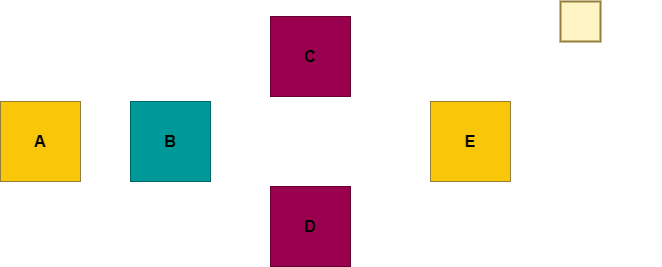

The diagram above was exported from draw.io. Its source (the exported page's mxGraphModel, read from the mxfile embedded in the PNG):
<mxGraphModel dx="883" dy="503" grid="1" gridSize="10" guides="1" tooltips="1" connect="1" arrows="1" fold="1" page="1" pageScale="1" pageWidth="827" pageHeight="1169" math="0" shadow="0">
  <root>
    <mxCell id="0" />
    <mxCell id="1" parent="0" />
    <mxCell id="7ZHUeb_CxZ5tl0au9FT4-3" style="edgeStyle=orthogonalEdgeStyle;rounded=0;orthogonalLoop=1;jettySize=auto;html=1;exitX=1;exitY=0.5;exitDx=0;exitDy=0;entryX=0;entryY=0.5;entryDx=0;entryDy=0;strokeColor=#FFFFFF;" edge="1" parent="1" source="7QfXrLHAYulswY_b6rjA-1" target="7ZHUeb_CxZ5tl0au9FT4-1">
      <mxGeometry relative="1" as="geometry" />
    </mxCell>
    <mxCell id="7ZHUeb_CxZ5tl0au9FT4-4" style="edgeStyle=orthogonalEdgeStyle;rounded=0;orthogonalLoop=1;jettySize=auto;html=1;exitX=1;exitY=0.25;exitDx=0;exitDy=0;entryX=0;entryY=0.5;entryDx=0;entryDy=0;strokeColor=#FFFFFF;" edge="1" parent="1" source="7QfXrLHAYulswY_b6rjA-1" target="7QfXrLHAYulswY_b6rjA-3">
      <mxGeometry relative="1" as="geometry" />
    </mxCell>
    <mxCell id="7ZHUeb_CxZ5tl0au9FT4-5" style="edgeStyle=orthogonalEdgeStyle;rounded=0;orthogonalLoop=1;jettySize=auto;html=1;exitX=1;exitY=0.75;exitDx=0;exitDy=0;entryX=0;entryY=0.5;entryDx=0;entryDy=0;strokeColor=#FFFFFF;" edge="1" parent="1" source="7QfXrLHAYulswY_b6rjA-1" target="7QfXrLHAYulswY_b6rjA-4">
      <mxGeometry relative="1" as="geometry" />
    </mxCell>
    <mxCell id="7QfXrLHAYulswY_b6rjA-1" value="&lt;b&gt;&lt;font style=&quot;font-size: 16px&quot;&gt;B&lt;/font&gt;&lt;/b&gt;" style="whiteSpace=wrap;html=1;aspect=fixed;fillColor=#009999;strokeColor=#006666;" parent="1" vertex="1">
      <mxGeometry x="210" y="220" width="80" height="80" as="geometry" />
    </mxCell>
    <mxCell id="7ZHUeb_CxZ5tl0au9FT4-2" style="edgeStyle=orthogonalEdgeStyle;rounded=0;orthogonalLoop=1;jettySize=auto;html=1;exitX=1;exitY=0.5;exitDx=0;exitDy=0;strokeColor=#FFFFFF;" edge="1" parent="1" source="7QfXrLHAYulswY_b6rjA-2" target="7QfXrLHAYulswY_b6rjA-1">
      <mxGeometry relative="1" as="geometry" />
    </mxCell>
    <mxCell id="7QfXrLHAYulswY_b6rjA-2" value="&lt;b&gt;&lt;font style=&quot;font-size: 16px&quot;&gt;A&lt;/font&gt;&lt;/b&gt;" style="whiteSpace=wrap;html=1;aspect=fixed;fillColor=#F9C70A;strokeColor=#947E3B;" parent="1" vertex="1">
      <mxGeometry x="80" y="220" width="80" height="80" as="geometry" />
    </mxCell>
    <mxCell id="7ZHUeb_CxZ5tl0au9FT4-6" style="edgeStyle=orthogonalEdgeStyle;rounded=0;orthogonalLoop=1;jettySize=auto;html=1;exitX=1;exitY=0.5;exitDx=0;exitDy=0;entryX=0;entryY=0.25;entryDx=0;entryDy=0;strokeColor=#FFFFFF;" edge="1" parent="1" source="7QfXrLHAYulswY_b6rjA-3" target="7ZHUeb_CxZ5tl0au9FT4-1">
      <mxGeometry relative="1" as="geometry" />
    </mxCell>
    <mxCell id="7QfXrLHAYulswY_b6rjA-3" value="&lt;b&gt;&lt;font style=&quot;font-size: 16px&quot;&gt;C&lt;/font&gt;&lt;/b&gt;" style="whiteSpace=wrap;html=1;aspect=fixed;fillColor=#99004D;strokeColor=#660033;" parent="1" vertex="1">
      <mxGeometry x="350" y="135" width="80" height="80" as="geometry" />
    </mxCell>
    <mxCell id="7ZHUeb_CxZ5tl0au9FT4-7" style="edgeStyle=orthogonalEdgeStyle;rounded=0;orthogonalLoop=1;jettySize=auto;html=1;exitX=1;exitY=0.5;exitDx=0;exitDy=0;entryX=0;entryY=0.75;entryDx=0;entryDy=0;strokeColor=#FFFFFF;" edge="1" parent="1" source="7QfXrLHAYulswY_b6rjA-4" target="7ZHUeb_CxZ5tl0au9FT4-1">
      <mxGeometry relative="1" as="geometry" />
    </mxCell>
    <mxCell id="7QfXrLHAYulswY_b6rjA-4" value="&lt;b&gt;&lt;font style=&quot;font-size: 16px&quot;&gt;D&lt;/font&gt;&lt;/b&gt;" style="whiteSpace=wrap;html=1;aspect=fixed;fillColor=#99004D;strokeColor=#660033;" parent="1" vertex="1">
      <mxGeometry x="350" y="305" width="80" height="80" as="geometry" />
    </mxCell>
    <mxCell id="7ZHUeb_CxZ5tl0au9FT4-1" value="&lt;b&gt;&lt;font style=&quot;font-size: 16px&quot;&gt;E&lt;/font&gt;&lt;/b&gt;" style="whiteSpace=wrap;html=1;aspect=fixed;fillColor=#F9C70A;strokeColor=#947E3B;" vertex="1" parent="1">
      <mxGeometry x="510" y="220" width="80" height="80" as="geometry" />
    </mxCell>
    <mxCell id="7ZHUeb_CxZ5tl0au9FT4-8" value="" style="whiteSpace=wrap;html=1;aspect=fixed;fontSize=16;strokeColor=#947E3B;fillColor=#FFF4C3;gradientColor=none;strokeWidth=2;" vertex="1" parent="1">
      <mxGeometry x="640" y="120" width="40" height="40" as="geometry" />
    </mxCell>
    <mxCell id="7ZHUeb_CxZ5tl0au9FT4-9" value="" style="endArrow=classic;html=1;rounded=0;fontSize=16;strokeColor=#FFFFFF;strokeWidth=2;" edge="1" parent="1">
      <mxGeometry width="50" height="50" relative="1" as="geometry">
        <mxPoint x="640" y="200" as="sourcePoint" />
        <mxPoint x="680" y="200" as="targetPoint" />
      </mxGeometry>
    </mxCell>
    <mxCell id="7ZHUeb_CxZ5tl0au9FT4-10" value="&lt;b&gt;&lt;font color=&quot;#ffffff&quot;&gt;Filter&lt;/font&gt;&lt;/b&gt;" style="text;html=1;strokeColor=none;fillColor=none;align=center;verticalAlign=middle;whiteSpace=wrap;rounded=0;fontSize=16;strokeWidth=2;" vertex="1" parent="1">
      <mxGeometry x="680" y="125" width="60" height="30" as="geometry" />
    </mxCell>
    <mxCell id="7ZHUeb_CxZ5tl0au9FT4-11" value="&lt;b&gt;&lt;font color=&quot;#ffffff&quot;&gt;Pipe&lt;/font&gt;&lt;/b&gt;" style="text;html=1;strokeColor=none;fillColor=none;align=center;verticalAlign=middle;whiteSpace=wrap;rounded=0;fontSize=16;" vertex="1" parent="1">
      <mxGeometry x="680" y="185" width="60" height="30" as="geometry" />
    </mxCell>
  </root>
</mxGraphModel>